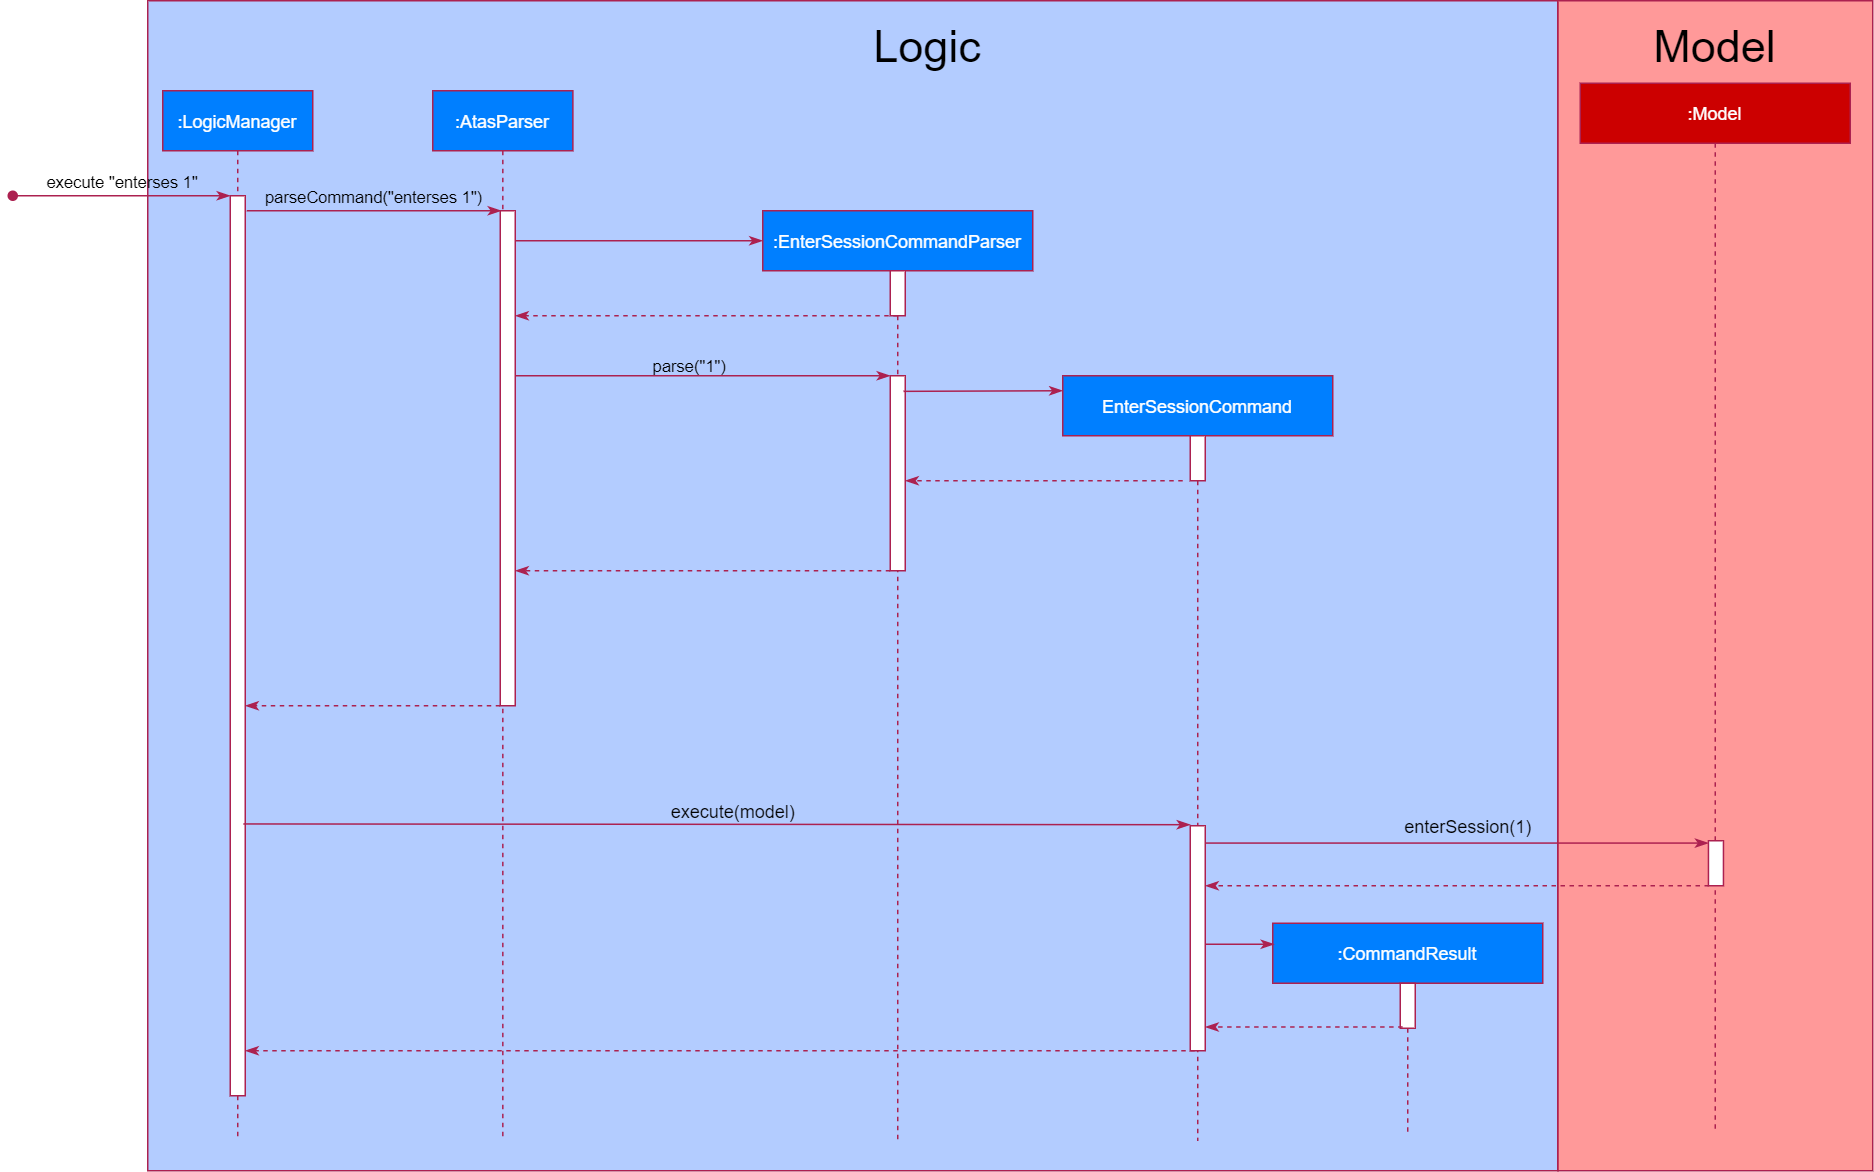

The diagram above was exported from draw.io. Its source (the exported page's mxGraphModel, read from the mxfile embedded in the PNG):
<mxGraphModel dx="1497" dy="765" grid="1" gridSize="10" guides="1" tooltips="1" connect="1" arrows="1" fold="1" page="1" pageScale="1" pageWidth="850" pageHeight="1100" math="0" shadow="0">
  <root>
    <mxCell id="0" />
    <mxCell id="1" parent="0" />
    <mxCell id="T3WZZqnbjAm_-_HZPWfY-3" value="" style="rounded=0;whiteSpace=wrap;html=1;fillColor=#FF9999;strokeColor=#AC2150;" parent="1" vertex="1">
      <mxGeometry x="1050" y="20" width="210" height="780" as="geometry" />
    </mxCell>
    <mxCell id="T3WZZqnbjAm_-_HZPWfY-2" value="" style="rounded=0;whiteSpace=wrap;html=1;fillColor=#B3CCFF;perimeterSpacing=0;strokeColor=#AC2150;" parent="1" vertex="1">
      <mxGeometry x="110" y="20" width="940" height="780" as="geometry" />
    </mxCell>
    <mxCell id="WlHBu4f0rTNgQOmbsIsn-12" value="" style="verticalAlign=bottom;endArrow=classicThin;shadow=0;strokeWidth=1;dashed=1;exitX=0.036;exitY=1;exitDx=0;exitDy=0;exitPerimeter=0;strokeColor=#AC2150;endFill=1;" parent="1" source="WlHBu4f0rTNgQOmbsIsn-11" target="hlOZ2uJcP6Y6Fcay42ER-6" edge="1">
      <mxGeometry relative="1" as="geometry">
        <mxPoint x="1250" y="630" as="sourcePoint" />
        <mxPoint x="939.6666666666667" y="610" as="targetPoint" />
        <Array as="points" />
      </mxGeometry>
    </mxCell>
    <mxCell id="WlHBu4f0rTNgQOmbsIsn-7" value="" style="verticalAlign=bottom;endArrow=classicThin;shadow=0;strokeWidth=1;exitX=0.867;exitY=0.077;exitDx=0;exitDy=0;exitPerimeter=0;strokeColor=#AC2150;endFill=1;" parent="1" source="hlOZ2uJcP6Y6Fcay42ER-6" target="WlHBu4f0rTNgQOmbsIsn-11" edge="1">
      <mxGeometry relative="1" as="geometry">
        <mxPoint x="810" y="580.0000000000002" as="sourcePoint" />
        <mxPoint x="1164" y="582" as="targetPoint" />
      </mxGeometry>
    </mxCell>
    <mxCell id="_mByZcnU6l9PrkusSaus-4" value=":EnterSessionCommandParser" style="shape=umlLifeline;perimeter=lifelinePerimeter;container=1;collapsible=0;recursiveResize=0;rounded=0;shadow=0;strokeWidth=1;fillColor=#007FFF;fontColor=#FFFFFF;strokeColor=#AC2150;" parent="1" vertex="1">
      <mxGeometry x="520" y="160" width="180" height="620" as="geometry" />
    </mxCell>
    <mxCell id="_mByZcnU6l9PrkusSaus-5" value="" style="points=[];perimeter=orthogonalPerimeter;rounded=0;shadow=0;strokeWidth=1;strokeColor=#AC2150;" parent="_mByZcnU6l9PrkusSaus-4" vertex="1">
      <mxGeometry x="85" y="40" width="10" height="30" as="geometry" />
    </mxCell>
    <mxCell id="_mByZcnU6l9PrkusSaus-9" value="" style="points=[];perimeter=orthogonalPerimeter;rounded=0;shadow=0;strokeWidth=1;strokeColor=#AC2150;" parent="_mByZcnU6l9PrkusSaus-4" vertex="1">
      <mxGeometry x="85" y="110" width="10" height="130" as="geometry" />
    </mxCell>
    <mxCell id="3nuBFxr9cyL0pnOWT2aG-1" value=":LogicManager" style="shape=umlLifeline;perimeter=lifelinePerimeter;container=1;collapsible=0;recursiveResize=0;rounded=0;shadow=0;strokeWidth=1;fillColor=#007FFF;fontColor=#FFFFFF;strokeColor=#AC2150;" parent="1" vertex="1">
      <mxGeometry x="120" y="80" width="100" height="700" as="geometry" />
    </mxCell>
    <mxCell id="3nuBFxr9cyL0pnOWT2aG-2" value="" style="points=[];perimeter=orthogonalPerimeter;rounded=0;shadow=0;strokeWidth=1;strokeColor=#AC2150;" parent="3nuBFxr9cyL0pnOWT2aG-1" vertex="1">
      <mxGeometry x="45" y="70" width="10" height="600" as="geometry" />
    </mxCell>
    <mxCell id="3nuBFxr9cyL0pnOWT2aG-5" value=":AtasParser" style="shape=umlLifeline;perimeter=lifelinePerimeter;container=1;collapsible=0;recursiveResize=0;rounded=0;shadow=0;strokeWidth=1;fillColor=#007FFF;fontColor=#FFFFFF;strokeColor=#AC2150;" parent="1" vertex="1">
      <mxGeometry x="300" y="80" width="93.42" height="700" as="geometry" />
    </mxCell>
    <mxCell id="3nuBFxr9cyL0pnOWT2aG-6" value="" style="points=[];perimeter=orthogonalPerimeter;rounded=0;shadow=0;strokeWidth=1;strokeColor=#AC2150;" parent="3nuBFxr9cyL0pnOWT2aG-5" vertex="1">
      <mxGeometry x="45" y="80" width="10" height="330" as="geometry" />
    </mxCell>
    <mxCell id="hlOZ2uJcP6Y6Fcay42ER-4" value="EnterSessionCommand" style="shape=umlLifeline;perimeter=lifelinePerimeter;container=1;collapsible=0;recursiveResize=0;rounded=0;shadow=0;strokeWidth=1;fillColor=#007FFF;fontColor=#FFFFFF;strokeColor=#AC2150;" parent="1" vertex="1">
      <mxGeometry x="720" y="270" width="180" height="510" as="geometry" />
    </mxCell>
    <mxCell id="hlOZ2uJcP6Y6Fcay42ER-5" value="" style="points=[];perimeter=orthogonalPerimeter;rounded=0;shadow=0;strokeWidth=1;fontColor=#AC2150;strokeColor=#AC2150;" parent="hlOZ2uJcP6Y6Fcay42ER-4" vertex="1">
      <mxGeometry x="85" y="40" width="10" height="30" as="geometry" />
    </mxCell>
    <mxCell id="hlOZ2uJcP6Y6Fcay42ER-6" value="" style="points=[];perimeter=orthogonalPerimeter;rounded=0;shadow=0;strokeWidth=1;strokeColor=#AC2150;" parent="hlOZ2uJcP6Y6Fcay42ER-4" vertex="1">
      <mxGeometry x="85" y="300" width="10" height="150" as="geometry" />
    </mxCell>
    <mxCell id="hlOZ2uJcP6Y6Fcay42ER-12" value="execute(model)" style="text;html=1;align=center;verticalAlign=middle;resizable=0;points=[];autosize=1;" parent="1" vertex="1">
      <mxGeometry x="450" y="550" width="100" height="20" as="geometry" />
    </mxCell>
    <mxCell id="hlOZ2uJcP6Y6Fcay42ER-14" value=":CommandResult" style="shape=umlLifeline;perimeter=lifelinePerimeter;container=1;collapsible=0;recursiveResize=0;rounded=0;shadow=0;strokeWidth=1;fillColor=#007FFF;fontColor=#FFFFFF;strokeColor=#AC2150;" parent="1" vertex="1">
      <mxGeometry x="860" y="635" width="180" height="140" as="geometry" />
    </mxCell>
    <mxCell id="hlOZ2uJcP6Y6Fcay42ER-15" value="" style="points=[];perimeter=orthogonalPerimeter;rounded=0;shadow=0;strokeWidth=1;fontColor=#AC2150;strokeColor=#AC2150;" parent="hlOZ2uJcP6Y6Fcay42ER-14" vertex="1">
      <mxGeometry x="85" y="40" width="10" height="30" as="geometry" />
    </mxCell>
    <mxCell id="WlHBu4f0rTNgQOmbsIsn-4" value="" style="verticalAlign=bottom;endArrow=classicThin;shadow=0;strokeWidth=1;dashed=1;strokeColor=#AC2150;endFill=1;exitX=0.481;exitY=0.494;exitDx=0;exitDy=0;exitPerimeter=0;" parent="1" target="hlOZ2uJcP6Y6Fcay42ER-6" edge="1" source="hlOZ2uJcP6Y6Fcay42ER-14">
      <mxGeometry relative="1" as="geometry">
        <mxPoint x="950" y="700" as="sourcePoint" />
        <mxPoint x="820" y="710" as="targetPoint" />
        <Array as="points" />
      </mxGeometry>
    </mxCell>
    <mxCell id="WlHBu4f0rTNgQOmbsIsn-10" value=":Model" style="shape=umlLifeline;perimeter=lifelinePerimeter;container=1;collapsible=0;recursiveResize=0;rounded=0;shadow=0;strokeWidth=1;fillColor=#CC0000;fontColor=#FFFFFF;strokeColor=#AC2150;" parent="1" vertex="1">
      <mxGeometry x="1065" y="75" width="180" height="700" as="geometry" />
    </mxCell>
    <mxCell id="WlHBu4f0rTNgQOmbsIsn-11" value="" style="points=[];perimeter=orthogonalPerimeter;rounded=0;shadow=0;strokeWidth=1;strokeColor=#AC2150;" parent="WlHBu4f0rTNgQOmbsIsn-10" vertex="1">
      <mxGeometry x="85.47000000000003" y="505" width="10" height="30" as="geometry" />
    </mxCell>
    <mxCell id="hlOZ2uJcP6Y6Fcay42ER-11" value="" style="verticalAlign=bottom;endArrow=classicThin;shadow=0;strokeWidth=1;strokeColor=#AC2150;endFill=1;" parent="1" source="hlOZ2uJcP6Y6Fcay42ER-6" edge="1">
      <mxGeometry relative="1" as="geometry">
        <mxPoint x="820" y="661" as="sourcePoint" />
        <mxPoint x="861" y="649" as="targetPoint" />
        <Array as="points" />
      </mxGeometry>
    </mxCell>
    <mxCell id="T3WZZqnbjAm_-_HZPWfY-1" value="enterSession(1)" style="text;html=1;align=center;verticalAlign=middle;resizable=0;points=[];autosize=1;" parent="1" vertex="1">
      <mxGeometry x="940" y="560" width="100" height="20" as="geometry" />
    </mxCell>
    <mxCell id="T3WZZqnbjAm_-_HZPWfY-6" value="&lt;span style=&quot;color: rgb(0 , 0 , 0) ; font-family: &amp;#34;helvetica&amp;#34; ; font-size: 11px ; font-style: normal ; font-weight: 400 ; letter-spacing: normal ; text-align: center ; text-indent: 0px ; text-transform: none ; word-spacing: 0px ; display: inline ; float: none&quot;&gt;parse(&quot;1&quot;)&lt;/span&gt;" style="text;whiteSpace=wrap;html=1;" parent="1" vertex="1">
      <mxGeometry x="445" y="250" width="160" height="30" as="geometry" />
    </mxCell>
    <mxCell id="T3WZZqnbjAm_-_HZPWfY-8" value="Logic" style="text;html=1;strokeColor=none;fillColor=none;align=center;verticalAlign=middle;whiteSpace=wrap;rounded=0;fontSize=30;" parent="1" vertex="1">
      <mxGeometry x="575" y="30" width="110" height="40" as="geometry" />
    </mxCell>
    <mxCell id="T3WZZqnbjAm_-_HZPWfY-9" value="Model" style="text;html=1;strokeColor=none;fillColor=none;align=center;verticalAlign=middle;whiteSpace=wrap;rounded=0;fontSize=30;" parent="1" vertex="1">
      <mxGeometry x="1100" y="30" width="110" height="40" as="geometry" />
    </mxCell>
    <mxCell id="SEdjd8x8fuLKV8RxT9cT-4" value="execute &quot;enterses 1&quot;" style="verticalAlign=bottom;startArrow=oval;endArrow=classicThin;shadow=0;strokeWidth=1;labelBackgroundColor=none;rounded=1;strokeColor=#AC2150;endFill=1;" parent="1" edge="1">
      <mxGeometry relative="1" as="geometry">
        <mxPoint x="20" y="149.9999999999999" as="sourcePoint" />
        <mxPoint x="165" y="149.9999999999999" as="targetPoint" />
      </mxGeometry>
    </mxCell>
    <mxCell id="SEdjd8x8fuLKV8RxT9cT-5" value="parseCommand(&quot;enterses 1&quot;)" style="verticalAlign=bottom;endArrow=classicThin;shadow=0;strokeWidth=1;labelBackgroundColor=none;strokeColor=#AC2150;endFill=1;entryX=0.068;entryY=0;entryDx=0;entryDy=0;entryPerimeter=0;" parent="1" edge="1" target="3nuBFxr9cyL0pnOWT2aG-6">
      <mxGeometry relative="1" as="geometry">
        <mxPoint x="176" y="160" as="sourcePoint" />
        <mxPoint x="345.0000000000002" y="170.00000000000102" as="targetPoint" />
        <Array as="points" />
      </mxGeometry>
    </mxCell>
    <mxCell id="SEdjd8x8fuLKV8RxT9cT-6" value="" style="verticalAlign=bottom;endArrow=classicThin;entryX=0;entryY=0;shadow=0;strokeWidth=1;strokeColor=#AC2150;endFill=1;" parent="1" source="3nuBFxr9cyL0pnOWT2aG-6" edge="1">
      <mxGeometry relative="1" as="geometry">
        <mxPoint x="360" y="180" as="sourcePoint" />
        <mxPoint x="520.0000000000002" y="180.00000000000023" as="targetPoint" />
      </mxGeometry>
    </mxCell>
    <mxCell id="SEdjd8x8fuLKV8RxT9cT-7" value="" style="verticalAlign=bottom;endArrow=classicThin;shadow=0;strokeWidth=1;dashed=1;strokeColor=#AC2150;endFill=1;" parent="1" target="3nuBFxr9cyL0pnOWT2aG-6" edge="1">
      <mxGeometry relative="1" as="geometry">
        <mxPoint x="610" y="230" as="sourcePoint" />
        <mxPoint x="360.0000000000002" y="230" as="targetPoint" />
      </mxGeometry>
    </mxCell>
    <mxCell id="SEdjd8x8fuLKV8RxT9cT-8" value="" style="verticalAlign=bottom;endArrow=classicThin;shadow=0;strokeWidth=1;entryX=1;entryY=0.75;entryDx=0;entryDy=0;strokeColor=#AC2150;endFill=1;" parent="1" source="3nuBFxr9cyL0pnOWT2aG-6" edge="1">
      <mxGeometry relative="1" as="geometry">
        <mxPoint x="360" y="270" as="sourcePoint" />
        <mxPoint x="605" y="270" as="targetPoint" />
      </mxGeometry>
    </mxCell>
    <mxCell id="SEdjd8x8fuLKV8RxT9cT-9" value="" style="verticalAlign=bottom;endArrow=classicThin;shadow=0;strokeWidth=1;dashed=1;strokeColor=#AC2150;endFill=1;" parent="1" edge="1" target="3nuBFxr9cyL0pnOWT2aG-6">
      <mxGeometry relative="1" as="geometry">
        <mxPoint x="605.0000000000005" y="400" as="sourcePoint" />
        <mxPoint x="360" y="400" as="targetPoint" />
        <Array as="points">
          <mxPoint x="485.5" y="400" />
        </Array>
      </mxGeometry>
    </mxCell>
    <mxCell id="SEdjd8x8fuLKV8RxT9cT-10" value="" style="verticalAlign=bottom;endArrow=classicThin;shadow=0;strokeWidth=1;dashed=1;strokeColor=#AC2150;endFill=1;" parent="1" edge="1" target="3nuBFxr9cyL0pnOWT2aG-2">
      <mxGeometry relative="1" as="geometry">
        <mxPoint x="345.0000000000002" y="490" as="sourcePoint" />
        <mxPoint x="180" y="490" as="targetPoint" />
        <Array as="points">
          <mxPoint x="325.68" y="490" />
        </Array>
      </mxGeometry>
    </mxCell>
    <mxCell id="SEdjd8x8fuLKV8RxT9cT-11" value="" style="verticalAlign=bottom;endArrow=classicThin;shadow=0;strokeWidth=1;dashed=1;strokeColor=#AC2150;endFill=1;" parent="1" edge="1">
      <mxGeometry relative="1" as="geometry">
        <mxPoint x="800" y="340" as="sourcePoint" />
        <mxPoint x="615" y="340" as="targetPoint" />
      </mxGeometry>
    </mxCell>
    <mxCell id="SEdjd8x8fuLKV8RxT9cT-12" value="" style="verticalAlign=bottom;endArrow=classicThin;shadow=0;strokeWidth=1;entryX=0.007;entryY=0.036;entryDx=0;entryDy=0;entryPerimeter=0;strokeColor=#AC2150;endFill=1;exitX=0.885;exitY=0.08;exitDx=0;exitDy=0;exitPerimeter=0;" parent="1" source="_mByZcnU6l9PrkusSaus-9" edge="1">
      <mxGeometry relative="1" as="geometry">
        <mxPoint x="620" y="280" as="sourcePoint" />
        <mxPoint x="720.0000000000002" y="280" as="targetPoint" />
      </mxGeometry>
    </mxCell>
    <mxCell id="SEdjd8x8fuLKV8RxT9cT-13" value="" style="verticalAlign=bottom;endArrow=classicThin;shadow=0;strokeWidth=1;strokeColor=#AC2150;endFill=1;exitX=0.882;exitY=0.698;exitDx=0;exitDy=0;exitPerimeter=0;" parent="1" source="3nuBFxr9cyL0pnOWT2aG-2" edge="1">
      <mxGeometry relative="1" as="geometry">
        <mxPoint x="180" y="569" as="sourcePoint" />
        <mxPoint x="805" y="569.31" as="targetPoint" />
      </mxGeometry>
    </mxCell>
    <mxCell id="SEdjd8x8fuLKV8RxT9cT-14" value="" style="verticalAlign=bottom;endArrow=classicThin;shadow=0;strokeWidth=1;dashed=1;strokeColor=#AC2150;endFill=1;" parent="1" target="3nuBFxr9cyL0pnOWT2aG-2" edge="1">
      <mxGeometry relative="1" as="geometry">
        <mxPoint x="808" y="720" as="sourcePoint" />
        <mxPoint x="180" y="710" as="targetPoint" />
        <Array as="points" />
      </mxGeometry>
    </mxCell>
  </root>
</mxGraphModel>